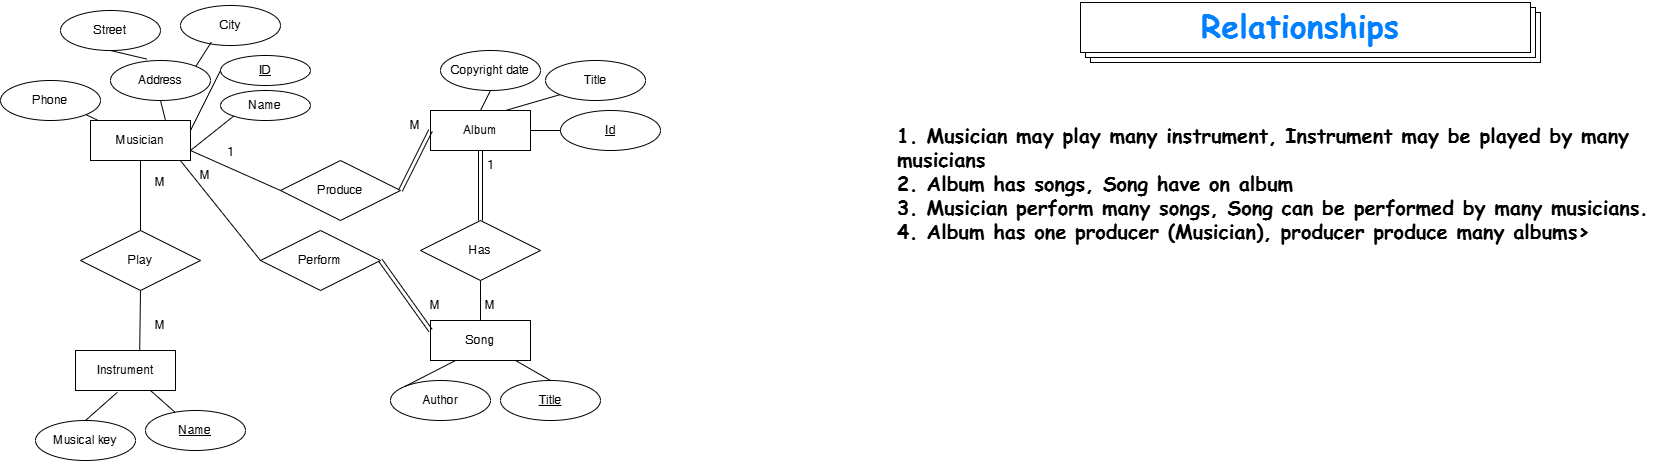

The diagram above was exported from draw.io. Its source (the exported page's mxGraphModel, read from the mxfile embedded in the PNG):
<mxGraphModel dx="2990" dy="1665" grid="1" gridSize="10" guides="1" tooltips="1" connect="1" arrows="1" fold="1" page="1" pageScale="1" pageWidth="850" pageHeight="1100" math="0" shadow="0">
  <root>
    <mxCell id="0" />
    <mxCell id="1" parent="0" />
    <mxCell id="CWtSll56k_1WKlRa78gU-1" value="Musician" style="whiteSpace=wrap;html=1;align=center;" parent="1" vertex="1">
      <mxGeometry x="-770" y="-960" width="100" height="40" as="geometry" />
    </mxCell>
    <mxCell id="CWtSll56k_1WKlRa78gU-2" value="Name" style="ellipse;whiteSpace=wrap;html=1;align=center;" parent="1" vertex="1">
      <mxGeometry x="-640" y="-990" width="90" height="30" as="geometry" />
    </mxCell>
    <mxCell id="CWtSll56k_1WKlRa78gU-3" value="ID" style="ellipse;whiteSpace=wrap;html=1;align=center;fontStyle=4;" parent="1" vertex="1">
      <mxGeometry x="-640" y="-1025" width="90" height="30" as="geometry" />
    </mxCell>
    <mxCell id="CWtSll56k_1WKlRa78gU-5" value="" style="endArrow=none;html=1;rounded=0;exitX=1;exitY=0.25;exitDx=0;exitDy=0;entryX=0;entryY=0.5;entryDx=0;entryDy=0;" parent="1" source="CWtSll56k_1WKlRa78gU-1" target="CWtSll56k_1WKlRa78gU-3" edge="1">
      <mxGeometry relative="1" as="geometry">
        <mxPoint x="-590" y="-820" as="sourcePoint" />
        <mxPoint x="-430" y="-820" as="targetPoint" />
      </mxGeometry>
    </mxCell>
    <mxCell id="CWtSll56k_1WKlRa78gU-6" value="" style="endArrow=none;html=1;rounded=0;exitX=1;exitY=0.75;exitDx=0;exitDy=0;entryX=0;entryY=1;entryDx=0;entryDy=0;" parent="1" source="CWtSll56k_1WKlRa78gU-1" target="CWtSll56k_1WKlRa78gU-2" edge="1">
      <mxGeometry relative="1" as="geometry">
        <mxPoint x="-660" y="-820" as="sourcePoint" />
        <mxPoint x="-500" y="-820" as="targetPoint" />
      </mxGeometry>
    </mxCell>
    <mxCell id="CWtSll56k_1WKlRa78gU-7" value="Address" style="ellipse;whiteSpace=wrap;html=1;align=center;" parent="1" vertex="1">
      <mxGeometry x="-750" y="-1020" width="100" height="40" as="geometry" />
    </mxCell>
    <mxCell id="CWtSll56k_1WKlRa78gU-8" value="" style="endArrow=none;html=1;rounded=0;exitX=0.5;exitY=1;exitDx=0;exitDy=0;entryX=0.75;entryY=0;entryDx=0;entryDy=0;" parent="1" source="CWtSll56k_1WKlRa78gU-7" target="CWtSll56k_1WKlRa78gU-1" edge="1">
      <mxGeometry relative="1" as="geometry">
        <mxPoint x="-700" y="-880" as="sourcePoint" />
        <mxPoint x="-540" y="-880" as="targetPoint" />
      </mxGeometry>
    </mxCell>
    <mxCell id="CWtSll56k_1WKlRa78gU-9" value="" style="endArrow=none;html=1;rounded=0;exitX=0.5;exitY=1;exitDx=0;exitDy=0;entryX=0.364;entryY=-0.035;entryDx=0;entryDy=0;entryPerimeter=0;" parent="1" source="CWtSll56k_1WKlRa78gU-10" target="CWtSll56k_1WKlRa78gU-7" edge="1">
      <mxGeometry relative="1" as="geometry">
        <mxPoint x="-670" y="-1000" as="sourcePoint" />
        <mxPoint x="-510" y="-1000" as="targetPoint" />
      </mxGeometry>
    </mxCell>
    <mxCell id="CWtSll56k_1WKlRa78gU-10" value="Street" style="ellipse;whiteSpace=wrap;html=1;align=center;" parent="1" vertex="1">
      <mxGeometry x="-800" y="-1070" width="100" height="40" as="geometry" />
    </mxCell>
    <mxCell id="CWtSll56k_1WKlRa78gU-11" value="City" style="ellipse;whiteSpace=wrap;html=1;align=center;" parent="1" vertex="1">
      <mxGeometry x="-680" y="-1075" width="100" height="40" as="geometry" />
    </mxCell>
    <mxCell id="CWtSll56k_1WKlRa78gU-12" value="" style="endArrow=none;html=1;rounded=0;exitX=1;exitY=0;exitDx=0;exitDy=0;entryX=0.308;entryY=0.915;entryDx=0;entryDy=0;entryPerimeter=0;" parent="1" source="CWtSll56k_1WKlRa78gU-7" target="CWtSll56k_1WKlRa78gU-11" edge="1">
      <mxGeometry relative="1" as="geometry">
        <mxPoint x="-650" y="-970" as="sourcePoint" />
        <mxPoint x="-490" y="-970" as="targetPoint" />
      </mxGeometry>
    </mxCell>
    <mxCell id="CWtSll56k_1WKlRa78gU-14" value="Phone" style="ellipse;whiteSpace=wrap;html=1;align=center;" parent="1" vertex="1">
      <mxGeometry x="-860" y="-1000" width="100" height="40" as="geometry" />
    </mxCell>
    <mxCell id="CWtSll56k_1WKlRa78gU-15" value="" style="endArrow=none;html=1;rounded=0;exitX=1;exitY=1;exitDx=0;exitDy=0;" parent="1" source="CWtSll56k_1WKlRa78gU-14" target="CWtSll56k_1WKlRa78gU-1" edge="1">
      <mxGeometry relative="1" as="geometry">
        <mxPoint x="-760" y="-950" as="sourcePoint" />
        <mxPoint x="-600" y="-950" as="targetPoint" />
      </mxGeometry>
    </mxCell>
    <mxCell id="CWtSll56k_1WKlRa78gU-29" value="Instrument" style="whiteSpace=wrap;html=1;align=center;" parent="1" vertex="1">
      <mxGeometry x="-785" y="-730" width="100" height="40" as="geometry" />
    </mxCell>
    <mxCell id="CWtSll56k_1WKlRa78gU-31" value="Name" style="ellipse;whiteSpace=wrap;html=1;align=center;fontStyle=4;" parent="1" vertex="1">
      <mxGeometry x="-715" y="-670" width="100" height="40" as="geometry" />
    </mxCell>
    <mxCell id="CWtSll56k_1WKlRa78gU-32" value="" style="endArrow=none;html=1;rounded=0;exitX=0.75;exitY=1;exitDx=0;exitDy=0;" parent="1" source="CWtSll56k_1WKlRa78gU-29" target="CWtSll56k_1WKlRa78gU-31" edge="1">
      <mxGeometry relative="1" as="geometry">
        <mxPoint x="-705" y="-680" as="sourcePoint" />
        <mxPoint x="-545" y="-680" as="targetPoint" />
      </mxGeometry>
    </mxCell>
    <mxCell id="CWtSll56k_1WKlRa78gU-33" value="Musical key" style="ellipse;whiteSpace=wrap;html=1;align=center;" parent="1" vertex="1">
      <mxGeometry x="-825" y="-660" width="100" height="40" as="geometry" />
    </mxCell>
    <mxCell id="CWtSll56k_1WKlRa78gU-34" value="" style="endArrow=none;html=1;rounded=0;exitX=0.5;exitY=0;exitDx=0;exitDy=0;entryX=0.418;entryY=1.046;entryDx=0;entryDy=0;entryPerimeter=0;" parent="1" source="CWtSll56k_1WKlRa78gU-33" target="CWtSll56k_1WKlRa78gU-29" edge="1">
      <mxGeometry relative="1" as="geometry">
        <mxPoint x="-715" y="-700" as="sourcePoint" />
        <mxPoint x="-555" y="-700" as="targetPoint" />
      </mxGeometry>
    </mxCell>
    <mxCell id="CWtSll56k_1WKlRa78gU-36" value="Album" style="whiteSpace=wrap;html=1;align=center;" parent="1" vertex="1">
      <mxGeometry x="-430" y="-970" width="100" height="40" as="geometry" />
    </mxCell>
    <mxCell id="CWtSll56k_1WKlRa78gU-37" value="Title" style="ellipse;whiteSpace=wrap;html=1;align=center;" parent="1" vertex="1">
      <mxGeometry x="-315" y="-1020" width="100" height="40" as="geometry" />
    </mxCell>
    <mxCell id="CWtSll56k_1WKlRa78gU-38" value="Copyright date" style="ellipse;whiteSpace=wrap;html=1;align=center;" parent="1" vertex="1">
      <mxGeometry x="-420" y="-1030" width="100" height="40" as="geometry" />
    </mxCell>
    <mxCell id="CWtSll56k_1WKlRa78gU-39" value="&lt;u&gt;Id&lt;/u&gt;" style="ellipse;whiteSpace=wrap;html=1;align=center;" parent="1" vertex="1">
      <mxGeometry x="-300" y="-970" width="100" height="40" as="geometry" />
    </mxCell>
    <mxCell id="CWtSll56k_1WKlRa78gU-40" value="" style="endArrow=none;html=1;rounded=0;exitX=0.5;exitY=0;exitDx=0;exitDy=0;entryX=0.5;entryY=1;entryDx=0;entryDy=0;" parent="1" source="CWtSll56k_1WKlRa78gU-36" target="CWtSll56k_1WKlRa78gU-38" edge="1">
      <mxGeometry relative="1" as="geometry">
        <mxPoint x="-360" y="-910" as="sourcePoint" />
        <mxPoint x="-200" y="-910" as="targetPoint" />
      </mxGeometry>
    </mxCell>
    <mxCell id="CWtSll56k_1WKlRa78gU-42" value="" style="endArrow=none;html=1;rounded=0;exitX=0.75;exitY=0;exitDx=0;exitDy=0;entryX=0;entryY=1;entryDx=0;entryDy=0;" parent="1" source="CWtSll56k_1WKlRa78gU-36" target="CWtSll56k_1WKlRa78gU-37" edge="1">
      <mxGeometry relative="1" as="geometry">
        <mxPoint x="-380" y="-940" as="sourcePoint" />
        <mxPoint x="-220" y="-940" as="targetPoint" />
      </mxGeometry>
    </mxCell>
    <mxCell id="CWtSll56k_1WKlRa78gU-43" value="" style="endArrow=none;html=1;rounded=0;exitX=1;exitY=0.5;exitDx=0;exitDy=0;" parent="1" source="CWtSll56k_1WKlRa78gU-36" edge="1">
      <mxGeometry relative="1" as="geometry">
        <mxPoint x="-240" y="-930" as="sourcePoint" />
        <mxPoint x="-300" y="-950" as="targetPoint" />
      </mxGeometry>
    </mxCell>
    <mxCell id="CWtSll56k_1WKlRa78gU-44" value="Song" style="whiteSpace=wrap;html=1;align=center;" parent="1" vertex="1">
      <mxGeometry x="-430" y="-760" width="100" height="40" as="geometry" />
    </mxCell>
    <mxCell id="CWtSll56k_1WKlRa78gU-45" value="Title" style="ellipse;whiteSpace=wrap;html=1;align=center;fontStyle=4;" parent="1" vertex="1">
      <mxGeometry x="-360" y="-700" width="100" height="40" as="geometry" />
    </mxCell>
    <mxCell id="CWtSll56k_1WKlRa78gU-46" value="" style="endArrow=none;html=1;rounded=0;exitX=0.855;exitY=1.007;exitDx=0;exitDy=0;entryX=0.5;entryY=0;entryDx=0;entryDy=0;exitPerimeter=0;" parent="1" source="CWtSll56k_1WKlRa78gU-44" target="CWtSll56k_1WKlRa78gU-45" edge="1">
      <mxGeometry relative="1" as="geometry">
        <mxPoint x="-350" y="-710" as="sourcePoint" />
        <mxPoint x="-190" y="-710" as="targetPoint" />
      </mxGeometry>
    </mxCell>
    <mxCell id="CWtSll56k_1WKlRa78gU-47" value="Author" style="ellipse;whiteSpace=wrap;html=1;align=center;" parent="1" vertex="1">
      <mxGeometry x="-470" y="-700" width="100" height="40" as="geometry" />
    </mxCell>
    <mxCell id="CWtSll56k_1WKlRa78gU-48" value="" style="endArrow=none;html=1;rounded=0;exitX=0;exitY=0;exitDx=0;exitDy=0;entryX=0.25;entryY=1;entryDx=0;entryDy=0;" parent="1" source="CWtSll56k_1WKlRa78gU-47" target="CWtSll56k_1WKlRa78gU-44" edge="1">
      <mxGeometry relative="1" as="geometry">
        <mxPoint x="-360" y="-730" as="sourcePoint" />
        <mxPoint x="-200" y="-730" as="targetPoint" />
      </mxGeometry>
    </mxCell>
    <mxCell id="dyuYRZHWGih5MuC_T27I-1" value="&lt;div style=&quot;font-size: 20px;&quot;&gt;&lt;font style=&quot;font-size: 20px;&quot;&gt;1. Musician may play many instrument, Instrument may be played by many musicians&lt;/font&gt;&lt;/div&gt;&lt;div style=&quot;font-size: 20px;&quot;&gt;&lt;font style=&quot;font-size: 20px;&quot;&gt;2. Album has songs, Song have on album&lt;/font&gt;&lt;/div&gt;&lt;div style=&quot;font-size: 20px;&quot;&gt;&lt;font style=&quot;font-size: 20px;&quot;&gt;3. Musician perform many songs, Song can be performed by many musicians.&lt;/font&gt;&lt;/div&gt;&lt;div style=&quot;font-size: 20px;&quot;&gt;&lt;font style=&quot;font-size: 20px;&quot;&gt;4. Album has one producer (Musician), producer produce many albums&amp;gt;&lt;/font&gt;&lt;/div&gt;" style="text;strokeColor=none;align=left;fillColor=none;html=1;verticalAlign=middle;whiteSpace=wrap;rounded=0;fontFamily=Comic Sans MS;fontStyle=1" parent="1" vertex="1">
      <mxGeometry x="35" y="-1018" width="780" height="240" as="geometry" />
    </mxCell>
    <mxCell id="dyuYRZHWGih5MuC_T27I-2" value="" style="verticalLabelPosition=bottom;verticalAlign=top;html=1;shape=mxgraph.basic.layered_rect;dx=10;outlineConnect=0;whiteSpace=wrap;" parent="1" vertex="1">
      <mxGeometry x="220" y="-1078" width="460" height="60" as="geometry" />
    </mxCell>
    <mxCell id="dyuYRZHWGih5MuC_T27I-3" value="&lt;font color=&quot;#007fff&quot; style=&quot;font-size: 32px;&quot; face=&quot;Comic Sans MS&quot;&gt;&lt;b&gt;Relationships&lt;/b&gt;&lt;/font&gt;" style="text;strokeColor=none;align=center;fillColor=none;html=1;verticalAlign=middle;whiteSpace=wrap;rounded=0;" parent="1" vertex="1">
      <mxGeometry x="300" y="-1080" width="280" height="50" as="geometry" />
    </mxCell>
    <mxCell id="zm1W-wgVtPDw2k3wmWWv-1" value="Play" style="shape=rhombus;perimeter=rhombusPerimeter;whiteSpace=wrap;html=1;align=center;" parent="1" vertex="1">
      <mxGeometry x="-780" y="-850" width="120" height="60" as="geometry" />
    </mxCell>
    <mxCell id="zm1W-wgVtPDw2k3wmWWv-2" value="" style="endArrow=none;html=1;rounded=0;entryX=0.5;entryY=0;entryDx=0;entryDy=0;exitX=0.5;exitY=1;exitDx=0;exitDy=0;" parent="1" source="CWtSll56k_1WKlRa78gU-1" target="zm1W-wgVtPDw2k3wmWWv-1" edge="1">
      <mxGeometry relative="1" as="geometry">
        <mxPoint x="-920" y="-840" as="sourcePoint" />
        <mxPoint x="-760" y="-840" as="targetPoint" />
      </mxGeometry>
    </mxCell>
    <mxCell id="zm1W-wgVtPDw2k3wmWWv-3" value="" style="endArrow=none;html=1;rounded=0;exitX=0.5;exitY=1;exitDx=0;exitDy=0;entryX=0.642;entryY=-0.005;entryDx=0;entryDy=0;entryPerimeter=0;" parent="1" source="zm1W-wgVtPDw2k3wmWWv-1" target="CWtSll56k_1WKlRa78gU-29" edge="1">
      <mxGeometry relative="1" as="geometry">
        <mxPoint x="-790" y="-820" as="sourcePoint" />
        <mxPoint x="-630" y="-820" as="targetPoint" />
      </mxGeometry>
    </mxCell>
    <mxCell id="zm1W-wgVtPDw2k3wmWWv-4" value="M" style="text;html=1;align=center;verticalAlign=middle;resizable=0;points=[];autosize=1;strokeColor=none;fillColor=none;" parent="1" vertex="1">
      <mxGeometry x="-715" y="-770" width="30" height="30" as="geometry" />
    </mxCell>
    <mxCell id="zm1W-wgVtPDw2k3wmWWv-5" value="M" style="text;html=1;align=center;verticalAlign=middle;resizable=0;points=[];autosize=1;strokeColor=none;fillColor=none;" parent="1" vertex="1">
      <mxGeometry x="-715" y="-913" width="30" height="30" as="geometry" />
    </mxCell>
    <mxCell id="zm1W-wgVtPDw2k3wmWWv-6" value="Has" style="shape=rhombus;perimeter=rhombusPerimeter;whiteSpace=wrap;html=1;align=center;" parent="1" vertex="1">
      <mxGeometry x="-440" y="-860" width="120" height="60" as="geometry" />
    </mxCell>
    <mxCell id="zm1W-wgVtPDw2k3wmWWv-7" value="" style="endArrow=none;html=1;rounded=0;exitX=0.5;exitY=1;exitDx=0;exitDy=0;entryX=0.5;entryY=0;entryDx=0;entryDy=0;" parent="1" source="zm1W-wgVtPDw2k3wmWWv-6" target="CWtSll56k_1WKlRa78gU-44" edge="1">
      <mxGeometry relative="1" as="geometry">
        <mxPoint x="-580" y="-780" as="sourcePoint" />
        <mxPoint x="-420" y="-780" as="targetPoint" />
      </mxGeometry>
    </mxCell>
    <mxCell id="zm1W-wgVtPDw2k3wmWWv-8" value="" style="endArrow=none;html=1;rounded=0;exitX=0.5;exitY=1;exitDx=0;exitDy=0;shape=link;" parent="1" source="CWtSll56k_1WKlRa78gU-36" target="zm1W-wgVtPDw2k3wmWWv-6" edge="1">
      <mxGeometry relative="1" as="geometry">
        <mxPoint x="-430" y="-840" as="sourcePoint" />
        <mxPoint x="-270" y="-840" as="targetPoint" />
      </mxGeometry>
    </mxCell>
    <mxCell id="zm1W-wgVtPDw2k3wmWWv-9" value="M" style="text;html=1;align=center;verticalAlign=middle;resizable=0;points=[];autosize=1;strokeColor=none;fillColor=none;" parent="1" vertex="1">
      <mxGeometry x="-385" y="-790" width="30" height="30" as="geometry" />
    </mxCell>
    <mxCell id="zm1W-wgVtPDw2k3wmWWv-10" value="1" style="text;html=1;align=center;verticalAlign=middle;resizable=0;points=[];autosize=1;strokeColor=none;fillColor=none;" parent="1" vertex="1">
      <mxGeometry x="-385" y="-930" width="30" height="30" as="geometry" />
    </mxCell>
    <mxCell id="zm1W-wgVtPDw2k3wmWWv-11" value="Perform" style="shape=rhombus;perimeter=rhombusPerimeter;whiteSpace=wrap;html=1;align=center;" parent="1" vertex="1">
      <mxGeometry x="-600" y="-850" width="120" height="60" as="geometry" />
    </mxCell>
    <mxCell id="zm1W-wgVtPDw2k3wmWWv-12" value="" style="endArrow=none;html=1;rounded=0;exitX=0.9;exitY=1.005;exitDx=0;exitDy=0;exitPerimeter=0;entryX=0;entryY=0.5;entryDx=0;entryDy=0;" parent="1" source="CWtSll56k_1WKlRa78gU-1" target="zm1W-wgVtPDw2k3wmWWv-11" edge="1">
      <mxGeometry relative="1" as="geometry">
        <mxPoint x="-610" y="-870" as="sourcePoint" />
        <mxPoint x="-450" y="-870" as="targetPoint" />
      </mxGeometry>
    </mxCell>
    <mxCell id="zm1W-wgVtPDw2k3wmWWv-13" value="" style="endArrow=none;html=1;rounded=0;exitX=1;exitY=0.5;exitDx=0;exitDy=0;entryX=0;entryY=0.25;entryDx=0;entryDy=0;shape=link;" parent="1" source="zm1W-wgVtPDw2k3wmWWv-11" target="CWtSll56k_1WKlRa78gU-44" edge="1">
      <mxGeometry relative="1" as="geometry">
        <mxPoint x="-450" y="-700" as="sourcePoint" />
        <mxPoint x="-290" y="-700" as="targetPoint" />
      </mxGeometry>
    </mxCell>
    <mxCell id="zm1W-wgVtPDw2k3wmWWv-14" value="M" style="text;html=1;align=center;verticalAlign=middle;resizable=0;points=[];autosize=1;strokeColor=none;fillColor=none;" parent="1" vertex="1">
      <mxGeometry x="-440" y="-790" width="30" height="30" as="geometry" />
    </mxCell>
    <mxCell id="zm1W-wgVtPDw2k3wmWWv-15" value="M" style="text;html=1;align=center;verticalAlign=middle;resizable=0;points=[];autosize=1;strokeColor=none;fillColor=none;" parent="1" vertex="1">
      <mxGeometry x="-670" y="-920" width="30" height="30" as="geometry" />
    </mxCell>
    <mxCell id="zm1W-wgVtPDw2k3wmWWv-16" value="Produce" style="shape=rhombus;perimeter=rhombusPerimeter;whiteSpace=wrap;html=1;align=center;" parent="1" vertex="1">
      <mxGeometry x="-580" y="-920" width="120" height="60" as="geometry" />
    </mxCell>
    <mxCell id="zm1W-wgVtPDw2k3wmWWv-17" value="" style="endArrow=none;html=1;rounded=0;entryX=0;entryY=0.5;entryDx=0;entryDy=0;" parent="1" target="zm1W-wgVtPDw2k3wmWWv-16" edge="1">
      <mxGeometry relative="1" as="geometry">
        <mxPoint x="-670" y="-930" as="sourcePoint" />
        <mxPoint x="-490" y="-910" as="targetPoint" />
      </mxGeometry>
    </mxCell>
    <mxCell id="zm1W-wgVtPDw2k3wmWWv-18" value="" style="endArrow=none;html=1;rounded=0;exitX=1;exitY=0.5;exitDx=0;exitDy=0;entryX=0;entryY=0.5;entryDx=0;entryDy=0;shape=link;" parent="1" source="zm1W-wgVtPDw2k3wmWWv-16" target="CWtSll56k_1WKlRa78gU-36" edge="1">
      <mxGeometry relative="1" as="geometry">
        <mxPoint x="-500" y="-860" as="sourcePoint" />
        <mxPoint x="-340" y="-860" as="targetPoint" />
      </mxGeometry>
    </mxCell>
    <mxCell id="zm1W-wgVtPDw2k3wmWWv-19" value="M" style="text;html=1;align=center;verticalAlign=middle;resizable=0;points=[];autosize=1;strokeColor=none;fillColor=none;" parent="1" vertex="1">
      <mxGeometry x="-460" y="-970" width="30" height="30" as="geometry" />
    </mxCell>
    <mxCell id="zm1W-wgVtPDw2k3wmWWv-20" value="1" style="text;html=1;align=center;verticalAlign=middle;resizable=0;points=[];autosize=1;strokeColor=none;fillColor=none;" parent="1" vertex="1">
      <mxGeometry x="-645" y="-943" width="30" height="30" as="geometry" />
    </mxCell>
  </root>
</mxGraphModel>